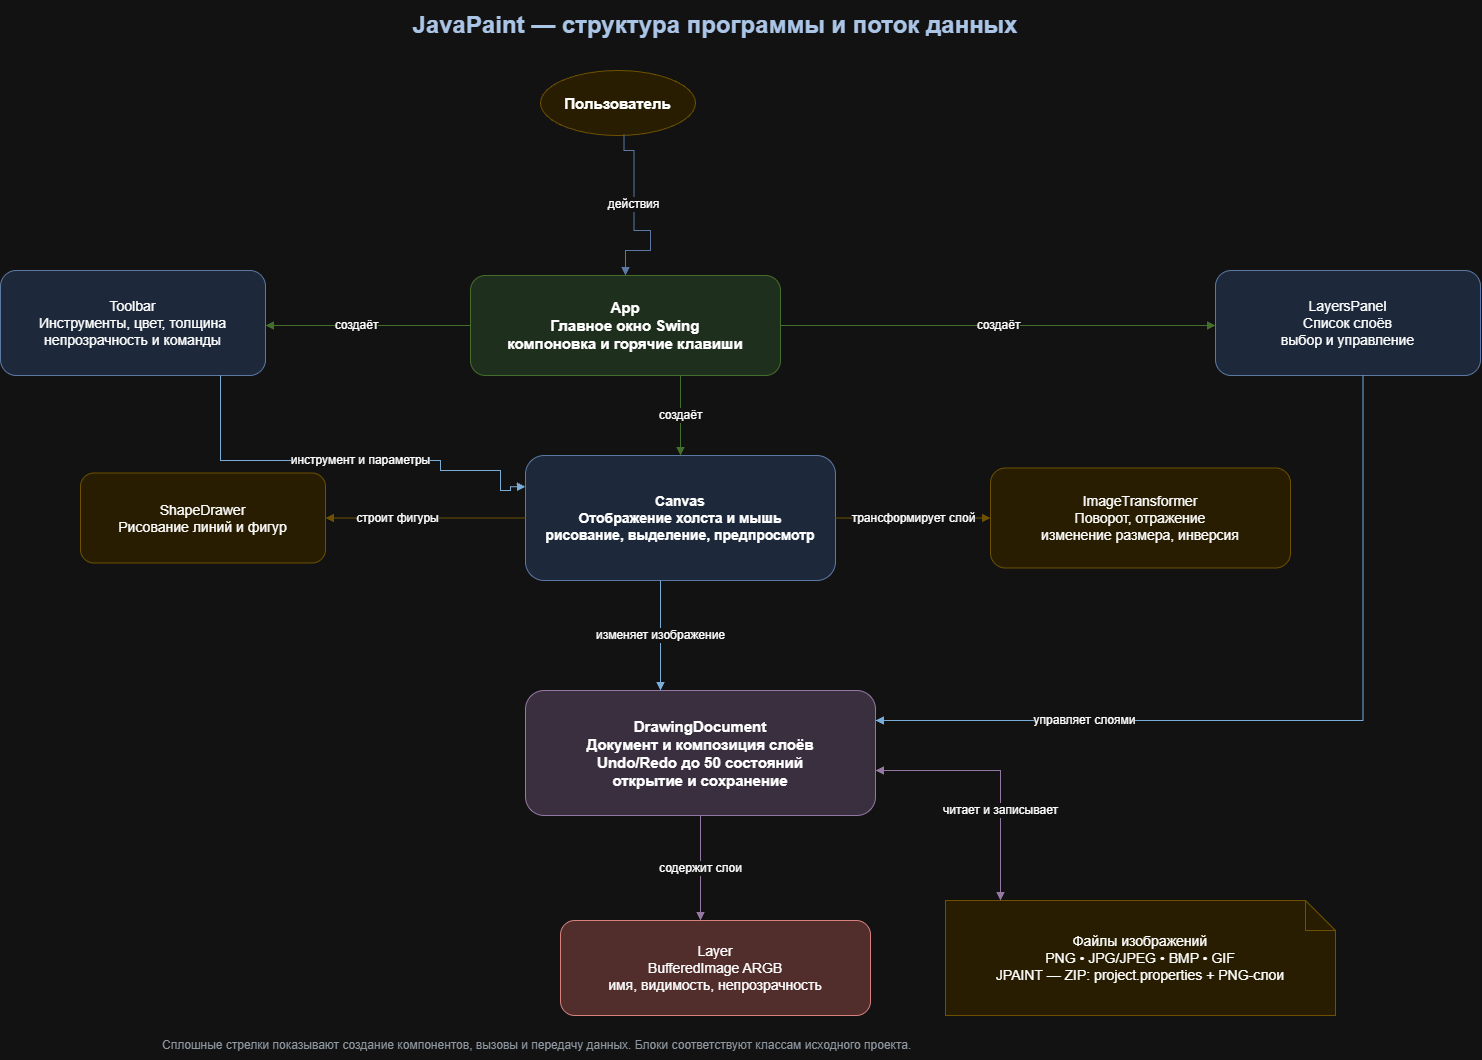

The diagram above was exported from draw.io. Its source (the exported page's mxGraphModel, read from the mxfile embedded in the PNG):
<mxGraphModel dx="3212" dy="1858" grid="1" gridSize="10" guides="1" tooltips="1" connect="1" arrows="1" fold="1" page="1" pageScale="1" pageWidth="1500" pageHeight="900" math="0" shadow="0">
  <root>
    <mxCell id="0" />
    <mxCell id="1" parent="0" />
    <mxCell id="title" parent="1" style="text;html=1;align=center;verticalAlign=middle;whiteSpace=wrap;strokeColor=none;fillColor=none;fontFamily=Arial;fontSize=24;fontStyle=1;fontColor=#17365D;" value="JavaPaint — структура программы и поток данных" vertex="1">
      <mxGeometry height="50" width="1060" x="105" y="-180" as="geometry" />
    </mxCell>
    <mxCell id="user" parent="1" style="ellipse;whiteSpace=wrap;html=1;fillColor=#FFF2CC;strokeColor=#D6B656;fontFamily=Arial;fontSize=15;fontStyle=1;" value="Пользователь" vertex="1">
      <mxGeometry height="65" width="155" x="460" y="-110" as="geometry" />
    </mxCell>
    <mxCell id="app" parent="1" style="rounded=1;whiteSpace=wrap;html=1;fillColor=#D5E8D4;strokeColor=#82B366;fontFamily=Arial;fontSize=15;fontStyle=1;" value="App&#10;Главное окно Swing&#10;компоновка и горячие клавиши" vertex="1">
      <mxGeometry height="100" width="310" x="390" y="95" as="geometry" />
    </mxCell>
    <mxCell id="toolbar" parent="1" style="rounded=1;whiteSpace=wrap;html=1;fillColor=#DAE8FC;strokeColor=#6C8EBF;fontFamily=Arial;fontSize=14;" value="Toolbar&#10;Инструменты, цвет, толщина&#10;непрозрачность и команды" vertex="1">
      <mxGeometry height="105" width="265" x="-80" y="90" as="geometry" />
    </mxCell>
    <mxCell id="canvas" parent="1" style="rounded=1;whiteSpace=wrap;html=1;fillColor=#DAE8FC;strokeColor=#6C8EBF;fontFamily=Arial;fontSize=14;fontStyle=1;" value="Canvas&#10;Отображение холста и мышь&#10;рисование, выделение, предпросмотр" vertex="1">
      <mxGeometry height="125" width="310" x="445" y="275" as="geometry" />
    </mxCell>
    <mxCell id="layerspanel" parent="1" style="rounded=1;whiteSpace=wrap;html=1;fillColor=#DAE8FC;strokeColor=#6C8EBF;fontFamily=Arial;fontSize=14;" value="LayersPanel&#10;Список слоёв&#10;выбор и управление" vertex="1">
      <mxGeometry height="105" width="265" x="1135" y="90" as="geometry" />
    </mxCell>
    <mxCell id="shapes" parent="1" style="rounded=1;whiteSpace=wrap;html=1;fillColor=#FFF2CC;strokeColor=#D6B656;fontFamily=Arial;fontSize=14;" value="ShapeDrawer&#10;Рисование линий и фигур" vertex="1">
      <mxGeometry height="90" width="245" y="292.5" as="geometry" />
    </mxCell>
    <mxCell id="model" parent="1" style="rounded=1;whiteSpace=wrap;html=1;fillColor=#E1D5E7;strokeColor=#9673A6;fontFamily=Arial;fontSize=15;fontStyle=1;" value="DrawingDocument&#10;Документ и композиция слоёв&#10;Undo/Redo до 50 состояний&#10;открытие и сохранение" vertex="1">
      <mxGeometry height="125" width="350" x="445" y="510" as="geometry" />
    </mxCell>
    <mxCell id="transform" parent="1" style="rounded=1;whiteSpace=wrap;html=1;fillColor=#FFF2CC;strokeColor=#D6B656;fontFamily=Arial;fontSize=14;" value="ImageTransformer&#10;Поворот, отражение&#10;изменение размера, инверсия" vertex="1">
      <mxGeometry height="100" width="300" x="910" y="287.5" as="geometry" />
    </mxCell>
    <mxCell id="layer" parent="1" style="rounded=1;whiteSpace=wrap;html=1;fillColor=#F8CECC;strokeColor=#B85450;fontFamily=Arial;fontSize=14;" value="Layer&#10;BufferedImage ARGB&#10;имя, видимость, непрозрачность" vertex="1">
      <mxGeometry height="95" width="310" x="480" y="740" as="geometry" />
    </mxCell>
    <mxCell id="formats" parent="1" style="shape=note;whiteSpace=wrap;html=1;backgroundOutline=1;fillColor=#FFF2CC;strokeColor=#D6B656;fontFamily=Arial;fontSize=14;" value="Файлы изображений&#10;PNG • JPG/JPEG • BMP • GIF&#10;JPAINT — ZIP: project.properties + PNG-слои" vertex="1">
      <mxGeometry height="115" width="390" x="865" y="720" as="geometry" />
    </mxCell>
    <mxCell id="e_user" edge="1" parent="1" source="user" style="edgeStyle=orthogonalEdgeStyle;rounded=0;orthogonalLoop=1;jettySize=auto;html=1;endArrow=block;endFill=1;strokeColor=#6C8EBF;fontFamily=Arial;fontSize=12;exitX=0.539;exitY=0.984;exitDx=0;exitDy=0;exitPerimeter=0;" target="app" value="действия">
      <mxGeometry relative="1" x="-0.1681" as="geometry">
        <mxPoint as="offset" />
        <Array as="points">
          <mxPoint x="543.5" y="-30" />
          <mxPoint x="553.5" y="-30" />
          <mxPoint x="553.5" y="50" />
          <mxPoint x="570" y="50" />
          <mxPoint x="570" y="70" />
          <mxPoint x="545" y="70" />
        </Array>
        <mxPoint x="360" y="40" as="sourcePoint" />
        <mxPoint x="570" y="90" as="targetPoint" />
      </mxGeometry>
    </mxCell>
    <mxCell id="e_app_toolbar" edge="1" parent="1" source="app" style="edgeStyle=orthogonalEdgeStyle;rounded=0;html=1;endArrow=block;endFill=1;strokeColor=#82B366;fontFamily=Arial;fontSize=12;" target="toolbar" value="создаёт">
      <mxGeometry relative="1" x="0.1122" as="geometry">
        <Array as="points">
          <mxPoint x="220" y="145" />
          <mxPoint x="220" y="145" />
        </Array>
      </mxGeometry>
    </mxCell>
    <mxCell id="e_app_canvas" edge="1" parent="1" source="app" style="edgeStyle=orthogonalEdgeStyle;rounded=0;html=1;endArrow=block;endFill=1;strokeColor=#82B366;fontFamily=Arial;fontSize=12;" target="canvas" value="создаёт">
      <mxGeometry relative="1" as="geometry">
        <Array as="points">
          <mxPoint x="600" y="220" />
          <mxPoint x="600" y="220" />
        </Array>
      </mxGeometry>
    </mxCell>
    <mxCell id="e_app_layers" edge="1" parent="1" source="app" style="edgeStyle=orthogonalEdgeStyle;rounded=0;html=1;endArrow=block;endFill=1;strokeColor=#82B366;fontFamily=Arial;fontSize=12;" target="layerspanel" value="создаёт">
      <mxGeometry relative="1" as="geometry">
        <Array as="points">
          <mxPoint x="1040" y="145" />
          <mxPoint x="1040" y="145" />
        </Array>
      </mxGeometry>
    </mxCell>
    <mxCell id="e_toolbar_canvas" edge="1" parent="1" source="toolbar" style="edgeStyle=orthogonalEdgeStyle;rounded=0;html=1;endArrow=block;endFill=1;strokeColor=#1F5D91;fontFamily=Arial;fontSize=12;entryX=0;entryY=0.25;entryDx=0;entryDy=0;" target="canvas" value="инструмент и параметры">
      <mxGeometry relative="1" x="0.0621" as="geometry">
        <mxPoint as="offset" />
        <Array as="points">
          <mxPoint x="140" y="280" />
          <mxPoint x="360" y="280" />
          <mxPoint x="360" y="290" />
          <mxPoint x="420" y="290" />
          <mxPoint x="420" y="310" />
          <mxPoint x="430" y="310" />
          <mxPoint x="430" y="306.3" />
        </Array>
        <mxPoint x="430" y="310" as="targetPoint" />
      </mxGeometry>
    </mxCell>
    <mxCell id="e_canvas_model" edge="1" parent="1" source="canvas" style="edgeStyle=orthogonalEdgeStyle;rounded=0;html=1;endArrow=block;endFill=1;strokeColor=#1F5D91;fontFamily=Arial;fontSize=12;" target="model" value="изменяет изображение">
      <mxGeometry relative="1" as="geometry">
        <Array as="points">
          <mxPoint x="580" y="420" />
          <mxPoint x="580" y="420" />
        </Array>
      </mxGeometry>
    </mxCell>
    <mxCell id="e_panel_model" edge="1" parent="1" source="layerspanel" style="edgeStyle=orthogonalEdgeStyle;rounded=0;html=1;endArrow=block;endFill=1;strokeColor=#1F5D91;fontFamily=Arial;fontSize=12;" target="model" value="управляет слоями">
      <mxGeometry relative="1" x="0.4956" as="geometry">
        <mxPoint x="-1" as="offset" />
        <Array as="points">
          <mxPoint x="1282.5" y="540" />
        </Array>
      </mxGeometry>
    </mxCell>
    <mxCell id="e_canvas_shapes" edge="1" parent="1" source="canvas" style="edgeStyle=orthogonalEdgeStyle;rounded=0;html=1;endArrow=block;endFill=1;strokeColor=#D6B656;fontFamily=Arial;fontSize=12;" target="shapes" value="строит фигуры">
      <mxGeometry relative="1" x="0.2791" as="geometry">
        <mxPoint as="offset" />
      </mxGeometry>
    </mxCell>
    <mxCell id="e_canvas_transform" edge="1" parent="1" source="canvas" style="edgeStyle=orthogonalEdgeStyle;rounded=0;html=1;endArrow=block;endFill=1;strokeColor=#D6B656;fontFamily=Arial;fontSize=12;" target="transform" value="трансформирует слой">
      <mxGeometry relative="1" as="geometry" />
    </mxCell>
    <mxCell id="e_model_layer" edge="1" parent="1" source="model" style="edgeStyle=orthogonalEdgeStyle;rounded=0;html=1;endArrow=block;endFill=1;strokeColor=#9673A6;fontFamily=Arial;fontSize=12;" target="layer" value="содержит слои">
      <mxGeometry relative="1" as="geometry">
        <Array as="points">
          <mxPoint x="620" y="720" />
          <mxPoint x="620" y="720" />
        </Array>
      </mxGeometry>
    </mxCell>
    <mxCell id="e_model_files" edge="1" parent="1" source="model" style="edgeStyle=orthogonalEdgeStyle;rounded=0;html=1;endArrow=block;endFill=1;startArrow=block;startFill=1;strokeColor=#9673A6;fontFamily=Arial;fontSize=12;" target="formats" value="читает и записывает">
      <mxGeometry relative="1" x="0.2941" as="geometry">
        <mxPoint as="offset" />
        <Array as="points">
          <mxPoint x="920" y="590" />
        </Array>
      </mxGeometry>
    </mxCell>
    <mxCell id="legend" parent="1" style="text;html=1;align=left;verticalAlign=middle;whiteSpace=wrap;strokeColor=none;fillColor=none;fontFamily=Arial;fontSize=12;fontColor=#5B6570;" value="Сплошные стрелки показывают создание компонентов, вызовы и передачу данных. Блоки соответствуют классам исходного проекта." vertex="1">
      <mxGeometry height="30" width="1320" x="80" y="850" as="geometry" />
    </mxCell>
  </root>
</mxGraphModel>